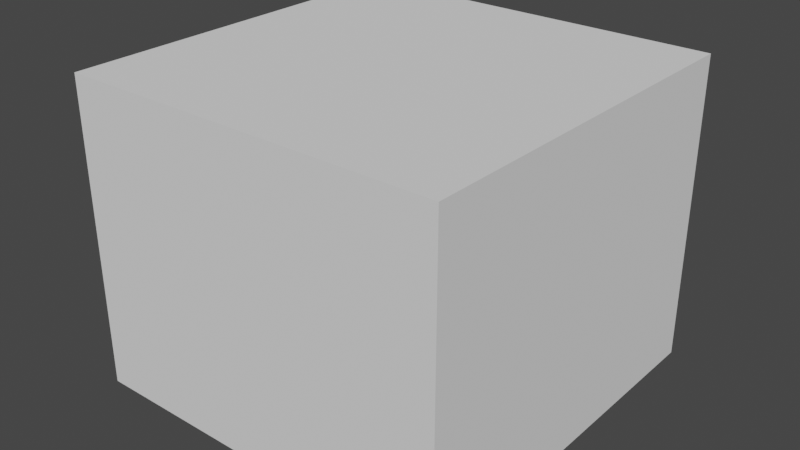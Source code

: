 # Source: Spikes2.blend  (saved by Blender 4.1.23; exported with 4.5.12 LTS)
import bpy
from mathutils import Matrix  # noqa: F401  (used for matrix-valued properties, if any)

bpy.ops.wm.read_factory_settings(use_empty=True)
scene = bpy.context.scene
scene.name = 'Scene'

# ---- images (referenced by path relative to the original .blend; pixels are not part of the script)
import os
ASSET_DIR = os.environ.get("B2B_ASSET_DIR", "")  # directory of the original .blend (textures are referenced by path, not embedded)
HERE = os.path.dirname(os.path.abspath(__file__))  # packed textures are extracted next to this script under _unpacked/

def load_image(name, relpath, width, height, colorspace="sRGB"):
    """Load a texture the original file referenced (path relative to the .blend, or extracted next to this script)."""
    p = next((c for c in (os.path.join(HERE, relpath), os.path.join(ASSET_DIR, relpath)) if relpath and os.path.exists(c)), "")
    if p:
        img = bpy.data.images.load(p, check_existing=True)
        img.name = name
    else:  # same state as the original file: an image datablock whose file is absent (Cycles renders it pink)
        img = bpy.data.images.new(name, width, height)
        img.source = "FILE"
        img.filepath = "//" + (relpath or name)
    img.colorspace_settings.name = colorspace
    return img
img_spikes_png = load_image('Spikes.png', 'Spikes.png', 1024, 1024, 'sRGB')

# ---- materials (node trees are filled in below, after node groups)
mat_spikes = bpy.data.materials.new('spikes')
mat_spikes.use_transparent_shadow = False

# ---- material node trees
mat_spikes.use_nodes = True; mat_spikes.node_tree.nodes.clear()
_N = mat_spikes.node_tree.nodes; _L = mat_spikes.node_tree.links
n0 = _N.new('ShaderNodeBsdfPrincipled'); n0.name = 'Principled BSDF'; n0.location = (10, 300)
n1 = _N.new('ShaderNodeOutputMaterial'); n1.name = 'Material Output'; n1.location = (300, 300)
n2 = _N.new('ShaderNodeTexImage'); n2.name = 'Image Texture'; n2.location = (-280, 275)
n2.image = img_spikes_png
n2.interpolation = 'Closest'
_L.new(n0.outputs[0], n1.inputs[0])
_L.new(n2.outputs[0], n0.inputs[0])
n1.is_active_output = True

# ---- world
world_world = bpy.data.worlds.new('World'); scene.world = world_world
world_world.use_nodes = True; world_world.node_tree.nodes.clear()
_N = world_world.node_tree.nodes; _L = world_world.node_tree.links
n0 = _N.new('ShaderNodeOutputWorld'); n0.name = 'World Output'; n0.location = (300, 300)
n1 = _N.new('ShaderNodeBackground'); n1.name = 'Background'; n1.location = (10, 300)
n1.inputs[0].default_value = (0.05088, 0.05088, 0.05088, 1.0)
_L.new(n1.outputs[0], n0.inputs[0])
n0.is_active_output = True
world_world.color = (0.05088, 0.05088, 0.05088)
world_world.use_sun_shadow = False
world_world.sun_shadow_jitter_overblur = 0.0

# ---- meshes
me_cone_005 = bpy.data.meshes.new('Cone.005')
me_cone_005.from_pydata([(0.0, 3.0, 0.7979), (0.866, 1.5, 0.7979), (-0.866, 1.5, 0.7979), (0.0, 2.0, 6.622), (0.0, 2.676, 0.7979), (0.5852, 1.662, 0.7979), (-0.5852, 1.662, 0.7979), (0.0, 2.0, 4.571), (2.407, 2.914, 0.7979), (2.588, 1.191, 0.7979), (1.005, 1.895, 0.7979), (2.0, 2.0, 6.622), (2.275, 2.617, 0.7979), (2.397, 1.453, 0.7979), (1.328, 1.929, 0.7979), (2.0, 2.0, 4.571), (-2.407, 2.914, 0.7979), (-1.005, 1.895, 0.7979), (-2.588, 1.191, 0.7979), (-2.0, 2.0, 6.622), (-2.275, 2.617, 0.7979), (-1.328, 1.929, 0.7979), (-2.397, 1.453, 0.7979), (-2.0, 2.0, 4.571), (0.0, 1.0, 0.7979), (0.866, -0.5, 0.7979), (-0.866, -0.5, 0.7979), (0.0, 0.0, 6.622), (0.0, 0.6758, 0.7979), (0.5852, -0.3379, 0.7979), (-0.5852, -0.3379, 0.7979), (0.0, 0.0, 4.571), (3.0, 0.0, 0.7979), (1.5, -0.866, 0.7979), (1.5, 0.866, 0.7979), (2.0, 0.0, 6.622), (2.676, 0.0, 0.7979), (1.662, -0.5852, 0.7979), (1.662, 0.5852, 0.7979), (2.0, 0.0, 4.571), (-3.0, 0.0, 0.7979), (-1.5, 0.866, 0.7979), (-1.5, -0.866, 0.7979), (-2.0, 0.0, 6.622), (-2.676, 0.0, 0.7979), (-1.662, 0.5852, 0.7979), (-1.662, -0.5852, 0.7979), (-2.0, 0.0, 4.571), (-8.742e-08, -3.0, 0.7979), (-0.866, -1.5, 0.7979), (0.866, -1.5, 0.7979), (0.0, -2.0, 6.622), (-5.908e-08, -2.676, 0.7979), (-0.5852, -1.662, 0.7979), (0.5852, -1.662, 0.7979), (0.0, -2.0, 4.571), (2.407, -1.086, 0.7979), (2.588, -2.809, 0.7979), (1.005, -2.105, 0.7979), (2.0, -2.0, 6.622), (2.275, -1.383, 0.7979), (2.397, -2.547, 0.7979), (1.328, -2.071, 0.7979), (2.0, -2.0, 4.571), (-2.407, -1.086, 0.7979), (-1.005, -2.105, 0.7979), (-2.588, -2.809, 0.7979), (-2.0, -2.0, 6.622), (-2.275, -1.383, 0.7979), (-1.328, -2.071, 0.7979), (-2.397, -2.547, 0.7979), (-2.0, -2.0, 4.571), (-4.107, -4.107, -0.0101), (-3.019, -3.019, 1.296), (-4.107, 4.107, -0.0101), (-3.019, 3.019, 1.296), (4.107, -4.107, -0.0101), (3.019, -3.019, 1.296), (4.107, 4.107, -0.0101), (3.019, 3.019, 1.296), (-3.543, -3.543, 1.296), (-3.543, 3.543, 1.296), (3.543, 3.543, 1.296), (3.543, -3.543, 1.296), (-3.019, -3.019, 0.7979), (-3.019, 3.019, 0.7979), (3.019, -3.019, 0.7979), (3.019, 3.019, 0.7979)], [], [(0, 1, 3), (1, 2, 3), (2, 0, 3), (4, 7, 5), (5, 7, 6), (6, 7, 4), (8, 9, 11), (9, 10, 11), (10, 8, 11), (12, 15, 13), (13, 15, 14), (14, 15, 12), (16, 17, 19), (17, 18, 19), (18, 16, 19), (20, 23, 21), (21, 23, 22), (22, 23, 20), (24, 25, 27), (25, 26, 27), (26, 24, 27), (28, 31, 29), (29, 31, 30), (30, 31, 28), (32, 33, 35), (33, 34, 35), (34, 32, 35), (36, 39, 37), (37, 39, 38), (38, 39, 36), (40, 41, 43), (41, 42, 43), (42, 40, 43), (44, 47, 45), (45, 47, 46), (46, 47, 44), (48, 49, 51), (49, 50, 51), (50, 48, 51), (52, 55, 53), (53, 55, 54), (54, 55, 52), (56, 57, 59), (57, 58, 59), (58, 56, 59), (60, 63, 61), (61, 63, 62), (62, 63, 60), (64, 65, 67), (65, 66, 67), (66, 64, 67), (68, 71, 69), (69, 71, 70), (70, 71, 68), (80, 74, 72), (81, 78, 74), (82, 76, 78), (83, 72, 76), (78, 72, 74), (79, 86, 77), (75, 80, 73), (79, 81, 75), (77, 82, 79), (73, 83, 77), (85, 86, 87), (73, 85, 75), (77, 84, 73), (75, 87, 79), (80, 81, 74), (81, 82, 78), (82, 83, 76), (83, 80, 72), (78, 76, 72), (79, 87, 86), (75, 81, 80), (79, 82, 81), (77, 83, 82), (73, 80, 83), (85, 84, 86), (73, 84, 85), (77, 86, 84), (75, 85, 87)])
_uv = me_cone_005.uv_layers.new(name='UVMap')
_uv.uv.foreach_set('vector', [0.7434, 0.738, 0.7434, 0.738, 0.7434, 0.738, 0.7434, 0.738, 0.7434, 0.738, 0.7434, 0.738, 0.7434, 0.738, 0.7434, 0.738, 0.7434, 0.738, 0.243, 0.7495, 0.243, 0.7495, 0.243, 0.7495, 0.243, 0.7495, 0.243, 0.7495, 0.243, 0.7495, 0.243, 0.7495, 0.243, 0.7495, 0.243, 0.7495, 0.7434, 0.738, 0.7434, 0.738, 0.7434, 0.738, 0.7434, 0.738, 0.7434, 0.738, 0.7434, 0.738, 0.7434, 0.738, 0.7434, 0.738, 0.7434, 0.738, 0.243, 0.7495, 0.243, 0.7495, 0.243, 0.7495, 0.243, 0.7495, 0.243, 0.7495, 0.243, 0.7495, 0.243, 0.7495, 0.243, 0.7495, 0.243, 0.7495, 0.7434, 0.738, 0.7434, 0.738, 0.7434, 0.738, 0.7434, 0.738, 0.7434, 0.738, 0.7434, 0.738, 0.7434, 0.738, 0.7434, 0.738, 0.7434, 0.738, 0.243, 0.7495, 0.243, 0.7495, 0.243, 0.7495, 0.243, 0.7495, 0.243, 0.7495, 0.243, 0.7495, 0.243, 0.7495, 0.243, 0.7495, 0.243, 0.7495, 0.7434, 0.738, 0.7434, 0.738, 0.7434, 0.738, 0.7434, 0.738, 0.7434, 0.738, 0.7434, 0.738, 0.7434, 0.738, 0.7434, 0.738, 0.7434, 0.738, 0.243, 0.7495, 0.243, 0.7495, 0.243, 0.7495, 0.243, 0.7495, 0.243, 0.7495, 0.243, 0.7495, 0.243, 0.7495, 0.243, 0.7495, 0.243, 0.7495, 0.7434, 0.738, 0.7434, 0.738, 0.7434, 0.738, 0.7434, 0.738, 0.7434, 0.738, 0.7434, 0.738, 0.7434, 0.738, 0.7434, 0.738, 0.7434, 0.738, 0.243, 0.7495, 0.243, 0.7495, 0.243, 0.7495, 0.243, 0.7495, 0.243, 0.7495, 0.243, 0.7495, 0.243, 0.7495, 0.243, 0.7495, 0.243, 0.7495, 0.7434, 0.738, 0.7434, 0.738, 0.7434, 0.738, 0.7434, 0.738, 0.7434, 0.738, 0.7434, 0.738, 0.7434, 0.738, 0.7434, 0.738, 0.7434, 0.738, 0.243, 0.7495, 0.243, 0.7495, 0.243, 0.7495, 0.243, 0.7495, 0.243, 0.7495, 0.243, 0.7495, 0.243, 0.7495, 0.243, 0.7495, 0.243, 0.7495, 0.7434, 0.738, 0.7434, 0.738, 0.7434, 0.738, 0.7434, 0.738, 0.7434, 0.738, 0.7434, 0.738, 0.7434, 0.738, 0.7434, 0.738, 0.7434, 0.738, 0.243, 0.7495, 0.243, 0.7495, 0.243, 0.7495, 0.243, 0.7495, 0.243, 0.7495, 0.243, 0.7495, 0.243, 0.7495, 0.243, 0.7495, 0.243, 0.7495, 0.7434, 0.738, 0.7434, 0.738, 0.7434, 0.738, 0.7434, 0.738, 0.7434, 0.738, 0.7434, 0.738, 0.7434, 0.738, 0.7434, 0.738, 0.7434, 0.738, 0.243, 0.7495, 0.243, 0.7495, 0.243, 0.7495, 0.243, 0.7495, 0.243, 0.7495, 0.243, 0.7495, 0.243, 0.7495, 0.243, 0.7495, 0.243, 0.7495, 0.7434, 0.738, 0.7434, 0.738, 0.7434, 0.738, 0.7434, 0.738, 0.7434, 0.738, 0.7434, 0.738, 0.7434, 0.738, 0.7434, 0.738, 0.7434, 0.738, 0.243, 0.7495, 0.243, 0.7495, 0.243, 0.7495, 0.243, 0.7495, 0.243, 0.7495, 0.243, 0.7495, 0.243, 0.7495, 0.243, 0.7495, 0.243, 0.7495, 0.7502, 0.2126, 0.7502, 0.2126, 0.7502, 0.2126, 0.7502, 0.2126, 0.7502, 0.2126, 0.7502, 0.2126, 0.7502, 0.2126, 0.7502, 0.2126, 0.7502, 0.2126, 0.7502, 0.2126, 0.7502, 0.2126, 0.7502, 0.2126, 0.7502, 0.2126, 0.7502, 0.2126, 0.7502, 0.2126, 0.7401, 0.2545, 0.7401, 0.2545, 0.7401, 0.2545, 0.2532, 0.2329, 0.2532, 0.2329, 0.2532, 0.2329, 0.2532, 0.2329, 0.2532, 0.2329, 0.2532, 0.2329, 0.2532, 0.2329, 0.2532, 0.2329, 0.2532, 0.2329, 0.2532, 0.2329, 0.2532, 0.2329, 0.2532, 0.2329, 0.7434, 0.738, 0.7434, 0.738, 0.7434, 0.738, 0.7603, 0.1869, 0.7603, 0.1869, 0.7603, 0.1869, 0.7401, 0.2545, 0.7401, 0.2545, 0.7401, 0.2545, 0.7401, 0.2545, 0.7401, 0.2545, 0.7401, 0.2545, 0.7502, 0.2126, 0.7502, 0.2126, 0.7502, 0.2126, 0.7502, 0.2126, 0.7502, 0.2126, 0.7502, 0.2126, 0.7502, 0.2126, 0.7502, 0.2126, 0.7502, 0.2126, 0.7502, 0.2126, 0.7502, 0.2126, 0.7502, 0.2126, 0.7502, 0.2126, 0.7502, 0.2126, 0.7502, 0.2126, 0.7401, 0.2545, 0.7401, 0.2545, 0.7401, 0.2545, 0.2532, 0.2329, 0.2532, 0.2329, 0.2532, 0.2329, 0.2532, 0.2329, 0.2532, 0.2329, 0.2532, 0.2329, 0.2532, 0.2329, 0.2532, 0.2329, 0.2532, 0.2329, 0.2532, 0.2329, 0.2532, 0.2329, 0.2532, 0.2329, 0.7434, 0.738, 0.7434, 0.738, 0.7434, 0.738, 0.7603, 0.1869, 0.7603, 0.1869, 0.7603, 0.1869, 0.7401, 0.2545, 0.7401, 0.2545, 0.7401, 0.2545, 0.7401, 0.2545, 0.7401, 0.2545, 0.7401, 0.2545])
me_cone_005.materials.append(mat_spikes)
me_cone_005.update()
me_cube = bpy.data.meshes.new('Cube')
me_cube.from_pydata([(-4.107, -4.107, -0.0101), (-4.107, -4.107, 6.622), (-4.107, 4.107, -0.0101), (-4.107, 4.107, 6.622), (4.107, -4.107, -0.0101), (4.107, -4.107, 6.622), (4.107, 4.107, -0.0101), (4.107, 4.107, 6.622)], [], [(0, 1, 3, 2), (2, 3, 7, 6), (6, 7, 5, 4), (4, 5, 1, 0), (2, 6, 4, 0), (7, 3, 1, 5)])
_uv = me_cube.uv_layers.new(name='UVMap')
_uv.uv.foreach_set('vector', [0.375, 0.0, 0.625, 0.0, 0.625, 0.25, 0.375, 0.25, 0.375, 0.25, 0.625, 0.25, 0.625, 0.5, 0.375, 0.5, 0.375, 0.5, 0.625, 0.5, 0.625, 0.75, 0.375, 0.75, 0.375, 0.75, 0.625, 0.75, 0.625, 1.0, 0.375, 1.0, 0.125, 0.5, 0.375, 0.5, 0.375, 0.75, 0.125, 0.75, 0.625, 0.5, 0.875, 0.5, 0.875, 0.75, 0.625, 0.75])
me_cube.update()

# ---- objects
ob_cone = bpy.data.objects.new('Cone', me_cone_005)
ob_collider_col = bpy.data.objects.new('collider-col', me_cube)

# ---- transforms, parenting, visibility, modifiers, constraints
ob_cone.location = (0.0, 0.0, 0.0)
ob_collider_col.location = (0.0, 0.0, 0.0)

# ---- collection membership
scene.collection.objects.link(ob_cone)
scene.collection.objects.link(ob_collider_col)

# ---- scene / render settings (as saved in the file)
scene.frame_start = 1; scene.frame_end = 200; scene.frame_set(1)
scene.render.engine = 'BLENDER_EEVEE_NEXT'
scene.cycles.sampling_pattern = 'TABULATED_SOBOL'
scene.eevee.ray_tracing_options.trace_max_roughness = 0.0
scene.view_settings.view_transform = 'Filmic'
bpy.context.view_layer.update()

# ---- added for rendering (the .blend has no active camera and no usable light): camera, sun
cam_auto = bpy.data.cameras.new('AutoCamera')
cam_auto.lens = 50.0
cam_auto.sensor_width = 36.0
cam_auto.clip_end = 1000.0
ob_auto_camera = bpy.data.objects.new('AutoCamera', cam_auto)
scene.collection.objects.link(ob_auto_camera)
ob_auto_camera.location = (12.3764, -14.8517, 13.2073)
ob_auto_camera.rotation_euler = (1.09748, -7.21219e-08, 0.694738)
scene.camera = ob_auto_camera
light_auto_sun = bpy.data.lights.new('AutoSun', 'SUN')
light_auto_sun.energy = 3.0
light_auto_sun.angle = 0.0523599
ob_auto_sun = bpy.data.objects.new('AutoSun', light_auto_sun)
scene.collection.objects.link(ob_auto_sun)
ob_auto_sun.rotation_euler = (0.872665, 0.174533, 0.523599)
bpy.context.view_layer.update()
